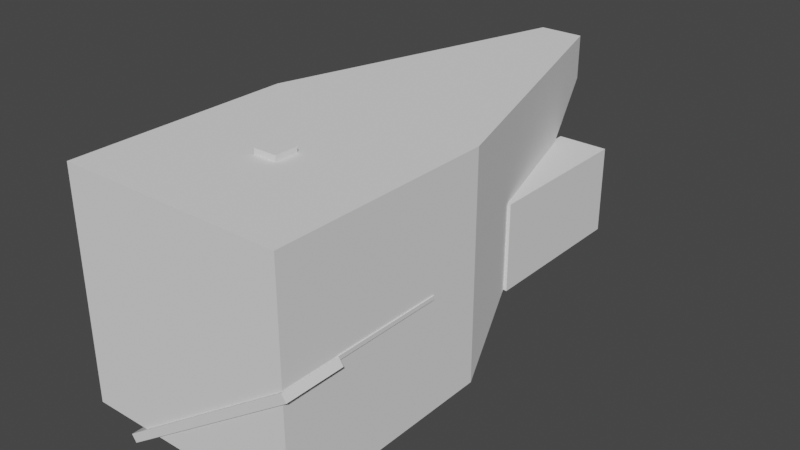# Source: insideLevel2.blend  (saved by Blender 2.81.16; exported with 4.5.12 LTS)
import bpy
from mathutils import Matrix  # noqa: F401  (used for matrix-valued properties, if any)

bpy.ops.wm.read_factory_settings(use_empty=True)
scene = bpy.context.scene
scene.name = 'Scene'

# ---- collections
col_collection = bpy.data.collections.new('Collection'); scene.collection.children.link(col_collection)

# ---- world
world_world = bpy.data.worlds.new('World'); scene.world = world_world
world_world.use_nodes = True; world_world.node_tree.nodes.clear()
_N = world_world.node_tree.nodes; _L = world_world.node_tree.links
n0 = _N.new('ShaderNodeOutputWorld'); n0.name = 'World Output'; n0.location = (300, 300)
n1 = _N.new('ShaderNodeBackground'); n1.name = 'Background'; n1.location = (10, 300)
n1.inputs[0].default_value = (0.05088, 0.05088, 0.05088, 1.0)
_L.new(n1.outputs[0], n0.inputs[0])
n0.is_active_output = True
world_world.color = (0.05088, 0.05088, 0.05088)
world_world.use_sun_shadow = False
world_world.sun_shadow_jitter_overblur = 0.0

# ---- meshes
me_cube_001 = bpy.data.meshes.new('Cube.001')
me_cube_001.from_pydata([(-1.05, -1.05, -10.5), (-1.05, -1.05, 10.5), (-1.05, 1.05, -10.5), (-1.05, 1.05, 10.5), (1.05, -1.05, -10.5), (1.05, -1.05, 10.5), (1.05, 1.05, -10.5), (1.05, 1.05, 10.5), (-10.0, -10.0, -10.0), (-10.0, -10.0, 10.0), (-10.0, 10.0, -10.0), (-10.0, 10.0, 10.0), (10.0, -10.0, -10.0), (10.0, -10.0, 10.0), (10.0, 10.0, -10.0), (10.0, 10.0, 10.0), (-2.0, 36.42, 10.0), (-2.0, 36.42, 6.0), (2.0, 36.42, 6.0), (2.0, 36.42, 10.0), (-10.1, -5.051, -0.1757), (-10.1, -5.051, 0.1757), (-10.1, 5.051, -0.1757), (-10.1, 5.051, 0.1757), (10.1, -5.051, -0.1757), (10.1, -5.051, 0.1757), (10.1, 5.051, -0.1757), (10.1, 5.051, 0.1757), (-8.125, 17.21, -5.714), (-8.125, 17.21, 2.155), (-8.125, 31.62, -5.714), (-8.125, 31.62, 2.155), (-3.572, 17.21, -5.714), (-3.572, 17.21, 2.155), (-3.572, 31.62, -5.714), (-3.572, 31.62, 2.155), (3.572, 17.21, -5.714), (3.572, 17.21, 2.155), (3.572, 31.62, -5.714), (3.572, 31.62, 2.155), (8.125, 17.21, -5.714), (8.125, 17.21, 2.155), (8.125, 31.62, -5.714), (8.125, 31.62, 2.155), (-5.984, -4.969, -11.76), (-6.403, -4.969, -11.15), (10.52, -4.969, -0.4599), (10.1, -4.969, 0.1517), (-5.984, -10.2, -11.76), (-6.403, -10.2, -11.15), (10.52, -10.2, -0.4599), (10.1, -10.2, 0.1517)], [], [(0, 1, 3, 2), (2, 3, 7, 6), (6, 7, 5, 4), (4, 5, 1, 0), (2, 6, 4, 0), (7, 3, 1, 5), (8, 10, 11, 9), (10, 17, 16, 11), (14, 12, 13, 15), (12, 8, 9, 13), (10, 8, 12, 14), (15, 13, 9, 11), (17, 18, 19, 16), (15, 19, 18, 14), (14, 18, 17, 10), (11, 16, 19, 15), (20, 21, 23, 22), (22, 23, 27, 26), (26, 27, 25, 24), (24, 25, 21, 20), (22, 26, 24, 20), (27, 23, 21, 25), (28, 29, 31, 30), (30, 31, 35, 34), (34, 35, 33, 32), (32, 33, 29, 28), (30, 34, 32, 28), (35, 31, 29, 33), (36, 37, 39, 38), (38, 39, 43, 42), (42, 43, 41, 40), (40, 41, 37, 36), (38, 42, 40, 36), (43, 39, 37, 41), (44, 45, 47, 46), (46, 47, 51, 50), (50, 51, 49, 48), (48, 49, 45, 44), (46, 50, 48, 44), (51, 47, 45, 49)])
_uv = me_cube_001.uv_layers.new(name='UVMap')
_uv.uv.foreach_set('vector', [0.992, 0.2872, 0.992, 0.5368, 0.9689, 0.5368, 0.9689, 0.2872, 0.9689, 0.2622, 0.9689, 0.01248, 0.992, 0.01248, 0.992, 0.2622, 0.9988, 0.624, 0.9988, 0.8737, 0.9758, 0.8737, 0.9758, 0.624, 0.9504, 0.8737, 0.9504, 0.624, 0.9735, 0.624, 0.9735, 0.8737, 0.2145, 0.7043, 0.2145, 0.7293, 0.1915, 0.7293, 0.1915, 0.7043, 0.2146, 0.7018, 0.1915, 0.7018, 0.1915, 0.6768, 0.2146, 0.6768, 0.4729, 0.5838, 0.4729, 0.3462, 0.2529, 0.3462, 0.2529, 0.5838, 0.4729, 0.3462, 0.2969, 0.0278, 0.2529, 0.0278, 0.2529, 0.3462, 0.4949, 0.3462, 0.4949, 0.5838, 0.7148, 0.5838, 0.7148, 0.3462, 0.2529, 0.8613, 0.4729, 0.8613, 0.4729, 0.6235, 0.2529, 0.6235, 0.011, 0.3581, 0.011, 0.5949, 0.2309, 0.5949, 0.2309, 0.3581, 0.9567, 0.2654, 0.9567, 0.0276, 0.7368, 0.0276, 0.7368, 0.2654, 0.2366, 0.6732, 0.2366, 0.6257, 0.1926, 0.6257, 0.1926, 0.6732, 0.7148, 0.3462, 0.7148, 0.0278, 0.6708, 0.0278, 0.4949, 0.3462, 0.2309, 0.3581, 0.143, 0.02833, 0.09897, 0.02833, 0.011, 0.3581, 0.7368, 0.2654, 0.8248, 0.5796, 0.8688, 0.5796, 0.9567, 0.2654, 0.2199, 0.8016, 0.216, 0.8016, 0.216, 0.6816, 0.2199, 0.6816, 0.9972, 0.2522, 0.9933, 0.2522, 0.9933, 0.01201, 0.9972, 0.01201, 0.89, 0.9533, 0.8861, 0.9533, 0.8861, 0.8334, 0.89, 0.8334, 0.9933, 0.2867, 0.9972, 0.2867, 0.9972, 0.5269, 0.9933, 0.5269, 0.6116, 0.8638, 0.6116, 0.6236, 0.7223, 0.6236, 0.7223, 0.8638, 0.6005, 0.6236, 0.6005, 0.8638, 0.4894, 0.8638, 0.4894, 0.6236, 0.8187, 0.7913, 0.7321, 0.7913, 0.7321, 0.6201, 0.8187, 0.6201, 0.3546, 0.9714, 0.3546, 0.8778, 0.4047, 0.8778, 0.4047, 0.9714, 0.1861, 0.803, 0.09952, 0.803, 0.09952, 0.6318, 0.1861, 0.6318, 0.8255, 0.9301, 0.8255, 0.8365, 0.8756, 0.8365, 0.8756, 0.9301, 0.1677, 0.8201, 0.2178, 0.8201, 0.2178, 0.9907, 0.1677, 0.9907, 0.05257, 0.9914, 0.002504, 0.9914, 0.002504, 0.8201, 0.05257, 0.8201, 0.09087, 0.803, 0.004327, 0.803, 0.004327, 0.6318, 0.09087, 0.6318, 0.2995, 0.9714, 0.2995, 0.8778, 0.3496, 0.8778, 0.3496, 0.9714, 0.7321, 0.8084, 0.8187, 0.8084, 0.8187, 0.9795, 0.7321, 0.9795, 0.2444, 0.9714, 0.2444, 0.8778, 0.2945, 0.8778, 0.2945, 0.9714, 0.1127, 0.8201, 0.1627, 0.8201, 0.1627, 0.9907, 0.1127, 0.9907, 0.05758, 0.8201, 0.1077, 0.8201, 0.1077, 0.9914, 0.05758, 0.9914, 0.2213, 0.6875, 0.2294, 0.6875, 0.2294, 0.9253, 0.2213, 0.9253, 0.1981, 0.7339, 0.2049, 0.7336, 0.2049, 0.7958, 0.1981, 0.796, 0.2384, 0.9253, 0.2302, 0.9253, 0.2302, 0.6875, 0.2384, 0.6875, 0.1907, 0.7339, 0.1975, 0.7336, 0.1975, 0.7958, 0.1907, 0.796, 0.8831, 0.8219, 0.8259, 0.8181, 0.8259, 0.6216, 0.8831, 0.6253, 0.8888, 0.6214, 0.9463, 0.6214, 0.9463, 0.8176, 0.8888, 0.8176])
me_cube_001.use_remesh_fix_poles = True
me_cube_001.use_remesh_preserve_attributes = False
me_cube_001.use_mirror_vertex_groups = False
me_cube_001.update()

# ---- objects
ob_cube_001 = bpy.data.objects.new('Cube.001', me_cube_001)

# ---- transforms, parenting, visibility, modifiers, constraints
ob_cube_001.location = (0.0, 0.0, 0.0)
ob_cube_001.lineart.crease_threshold = 0.0

# ---- collection membership
col_collection.objects.link(ob_cube_001)

# ---- scene / render settings (as saved in the file)
scene.frame_start = 1; scene.frame_end = 250; scene.frame_set(1)
scene.render.engine = 'BLENDER_EEVEE_NEXT'
scene.cycles.use_denoising = False
scene.cycles.samples = 128
scene.cycles.sampling_pattern = 'TABULATED_SOBOL'
scene.cycles.use_adaptive_sampling = False
scene.cycles.use_light_tree = False
scene.view_settings.view_transform = 'Filmic'
bpy.context.view_layer.update()

# ---- added for rendering (the .blend has no active camera and no usable light): camera, sun
cam_auto = bpy.data.cameras.new('AutoCamera')
cam_auto.lens = 50.0
cam_auto.sensor_width = 36.0
cam_auto.clip_end = 1000.0
ob_auto_camera = bpy.data.objects.new('AutoCamera', cam_auto)
scene.collection.objects.link(ob_auto_camera)
ob_auto_camera.location = (51.6771, -48.6529, 40.5448)
ob_auto_camera.rotation_euler = (1.09748, -7.21219e-08, 0.694738)
scene.camera = ob_auto_camera
light_auto_sun = bpy.data.lights.new('AutoSun', 'SUN')
light_auto_sun.energy = 3.0
light_auto_sun.angle = 0.0523599
ob_auto_sun = bpy.data.objects.new('AutoSun', light_auto_sun)
scene.collection.objects.link(ob_auto_sun)
ob_auto_sun.rotation_euler = (0.872665, 0.174533, 0.523599)
bpy.context.view_layer.update()
